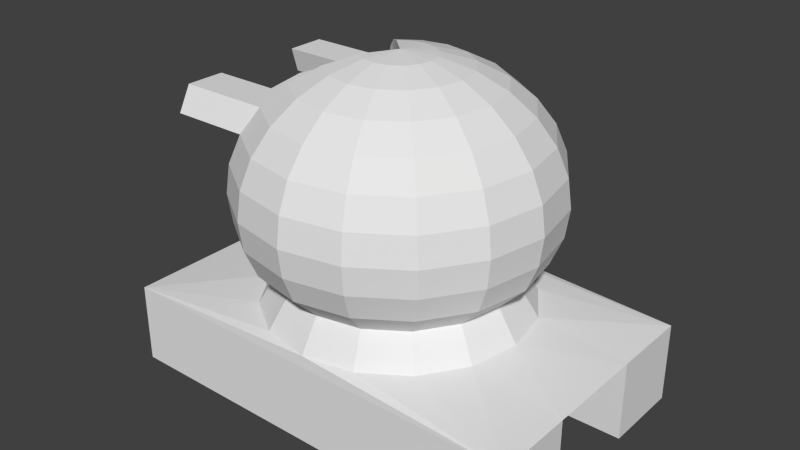 # Source: character.blend  (saved by Blender 2.74.0; exported with 4.5.12 LTS)
import bpy
from mathutils import Matrix  # noqa: F401  (used for matrix-valued properties, if any)

bpy.ops.wm.read_factory_settings(use_empty=True)
scene = bpy.context.scene
scene.name = 'Scene'

# ---- collections
col_collection_1 = bpy.data.collections.new('Collection 1'); scene.collection.children.link(col_collection_1)

# ---- world
world_world = bpy.data.worlds.new('World'); scene.world = world_world
world_world.color = (0.05088, 0.05088, 0.05088)
world_world.use_sun_shadow = False
world_world.sun_shadow_jitter_overblur = 0.0
world_world.cycles.sampling_method = 'MANUAL'
world_world.cycles.sample_map_resolution = 256

# ---- meshes
me_sphere = bpy.data.meshes.new('Sphere')
me_sphere.from_pydata([(-0.7818, 0.9667, -4.226e-08), (-0.901, 0.8085, -3.534e-08), (-0.9749, 0.6321, -2.763e-08), (-1.0, 0.4464, -1.951e-08), (-0.9749, 0.2607, -1.139e-08), (-0.901, 0.08427, -3.684e-09), (-0.7295, -0.08529, 3.438e-09), (-0.8578, -0.2896, 7.967e-08), (-0.7223, 0.9667, -0.2992), (-0.8324, 0.8085, -0.3448), (-0.9007, 0.6321, -0.3731), (-0.9239, 0.4464, -0.3827), (-0.9007, 0.2607, -0.3731), (-0.8324, 0.08427, -0.3448), (-0.674, -0.08529, -0.2792), (-0.7925, -0.2896, -0.3283), (-0.1573, 1.26, -0.1573), (-0.3068, 1.198, -0.3068), (-0.4409, 1.099, -0.4409), (-0.5528, 0.9667, -0.5528), (-0.6371, 0.8085, -0.6371), (-0.6894, 0.6321, -0.6894), (-0.7071, 0.4464, -0.7071), (-0.6894, 0.2607, -0.6894), (-0.6371, 0.08427, -0.6371), (-0.5158, -0.08529, -0.5158), (-0.6066, -0.2896, -0.6066), (-0.08515, 1.26, -0.2056), (-0.166, 1.198, -0.4009), (-0.2386, 1.099, -0.576), (-0.2992, 0.9667, -0.7223), (-0.3448, 0.8085, -0.8324), (-0.3731, 0.6321, -0.9007), (-0.3827, 0.4464, -0.9239), (-0.3731, 0.2607, -0.9007), (-0.3448, 0.08427, -0.8324), (-0.2792, -0.08529, -0.674), (-0.3283, -0.2896, -0.7925), (3.452e-07, 1.26, -0.2225), (4.122e-07, 1.198, -0.4339), (3.675e-07, 1.099, -0.6235), (3.228e-07, 0.9667, -0.7818), (4.122e-07, 0.8085, -0.901), (4.42e-07, 0.6321, -0.9749), (4.42e-07, 0.4464, -1.0), (4.122e-07, 0.2607, -0.9749), (4.42e-07, 0.08427, -0.901), (3.123e-07, -0.08529, -0.7295), (3.344e-07, -0.2896, -0.8578), (0.08516, 1.26, -0.2056), (0.166, 1.198, -0.4009), (0.2386, 1.099, -0.576), (0.2992, 0.9667, -0.7223), (0.3448, 0.8085, -0.8324), (0.3731, 0.6321, -0.9007), (0.3827, 0.4464, -0.9239), (0.3731, 0.2607, -0.9007), (0.3448, 0.08427, -0.8324), (0.2792, -0.08529, -0.674), (0.3283, -0.2896, -0.7925), (0.1573, 1.26, -0.1573), (0.3068, 1.198, -0.3068), (0.4409, 1.099, -0.4409), (0.5528, 0.9667, -0.5528), (0.6371, 0.8085, -0.6371), (0.6894, 0.6321, -0.6894), (0.7071, 0.4464, -0.7071), (0.6894, 0.2607, -0.6894), (0.6371, 0.08427, -0.6371), (0.5158, -0.08529, -0.5158), (0.6066, -0.2896, -0.6066), (0.2056, 1.26, -0.08516), (0.4009, 1.198, -0.166), (0.576, 1.099, -0.2386), (0.7223, 0.9667, -0.2992), (0.8324, 0.8085, -0.3448), (0.9007, 0.6321, -0.3731), (0.9239, 0.4464, -0.3827), (0.9007, 0.2607, -0.3731), (0.8324, 0.08427, -0.3448), (0.674, -0.08529, -0.2792), (0.7925, -0.2896, -0.3283), (0.2225, 1.26, 1.394e-08), (0.4339, 1.198, 1.359e-07), (0.6235, 1.099, 1.253e-07), (0.7818, 0.9667, 4.167e-08), (0.901, 0.8085, 1.678e-07), (0.9749, 0.6321, 2.351e-07), (1.0, 0.4464, 2.134e-07), (0.9749, 0.2607, 2.215e-07), (0.901, 0.08427, 1.994e-07), (0.7295, -0.08529, 8.174e-08), (0.8578, -0.2896, 2.771e-07), (0.2056, 1.26, 0.08516), (0.4009, 1.198, 0.166), (0.576, 1.099, 0.2386), (0.7223, 0.9667, 0.2992), (0.8324, 0.8085, 0.3448), (0.9007, 0.6321, 0.3731), (0.9239, 0.4464, 0.3827), (0.9007, 0.2607, 0.3731), (0.8324, 0.08427, 0.3448), (0.674, -0.08529, 0.2792), (0.7925, -0.2896, 0.3283), (0.1573, 1.26, 0.1573), (0.3068, 1.198, 0.3068), (0.4409, 1.099, 0.4409), (0.5528, 0.9667, 0.5528), (0.6371, 0.8085, 0.6371), (0.6894, 0.6321, 0.6894), (0.7071, 0.4464, 0.7071), (0.6894, 0.2607, 0.6894), (0.6371, 0.08427, 0.6371), (0.5158, -0.08529, 0.5158), (0.6066, -0.2896, 0.6066), (0.08516, 1.26, 0.2056), (0.166, 1.198, 0.4009), (0.2386, 1.099, 0.576), (0.2992, 0.9667, 0.7223), (0.3448, 0.8085, 0.8324), (0.3731, 0.6321, 0.9007), (0.3827, 0.4464, 0.9239), (0.3731, 0.2607, 0.9007), (0.3448, 0.08427, 0.8324), (0.2792, -0.08529, 0.674), (0.3283, -0.2896, 0.7925), (2.185e-07, 1.26, 0.2225), (1.142e-07, 1.198, 0.4339), (6.951e-08, 1.099, 0.6235), (2.48e-08, 0.9667, 0.7818), (2.48e-08, 0.8085, 0.901), (-1.242e-07, 0.6321, 0.9749), (-6.46e-08, 0.4464, 1.0), (-4.999e-09, 0.2607, 0.9749), (2.48e-08, 0.08427, 0.901), (3.419e-08, -0.08529, 0.7295), (-1.408e-08, -0.2896, 0.8578), (2.011e-07, 1.281, 2.45e-07), (-0.08515, 1.26, 0.2056), (-0.166, 1.198, 0.4009), (-0.2386, 1.099, 0.576), (-0.2992, 0.9667, 0.7223), (-0.3448, 0.8085, 0.8324), (-0.3731, 0.6321, 0.9007), (-0.3827, 0.4464, 0.9239), (-0.3731, 0.2607, 0.9007), (-0.3448, 0.08427, 0.8324), (-0.2792, -0.08529, 0.674), (-0.3283, -0.2896, 0.7925), (-0.1573, 1.26, 0.1573), (-0.3068, 1.198, 0.3068), (-0.4409, 1.099, 0.4409), (-0.5528, 0.9667, 0.5528), (-0.6371, 0.8085, 0.6371), (-0.6894, 0.6321, 0.6894), (-0.7071, 0.4464, 0.7071), (-0.6894, 0.2607, 0.6894), (-0.6371, 0.08427, 0.6371), (-0.5158, -0.08529, 0.5158), (-0.6066, -0.2896, 0.6066), (-0.7223, 0.9667, 0.2992), (-0.8324, 0.8085, 0.3448), (-0.9007, 0.6321, 0.3731), (-0.9239, 0.4464, 0.3827), (-0.9007, 0.2607, 0.3731), (-0.8324, 0.08427, 0.3448), (-0.674, -0.08529, 0.2792), (-0.7925, -0.2896, 0.3283), (-1.389, -0.8884, -0.3373), (-1.389, -0.363, -0.3373), (-1.389, -0.8884, -0.8627), (-1.389, -0.363, -0.8627), (1.389, -0.8884, -0.3373), (1.389, -0.363, -0.3373), (1.389, -0.8884, -0.8627), (1.389, -0.363, -0.8627), (1.389, -0.363, 0.3373), (1.389, -0.8884, 0.3373), (1.389, -0.363, 0.8627), (1.389, -0.8884, 0.8627), (-1.389, -0.363, 0.3373), (-1.389, -0.8884, 0.3373), (-1.389, -0.363, 0.8627), (-1.389, -0.8884, 0.8627), (2.011e-07, 0.9667, 2.588e-07), (-0.8324, 0.8085, -0.3448), (-0.9007, 0.6321, -0.3731), (-0.6371, 0.8085, -0.6371), (-0.6894, 0.6321, -0.6894), (-0.6371, 0.8085, 0.6371), (-0.6894, 0.6321, 0.6894), (-0.8324, 0.8085, 0.3448), (-0.9007, 0.6321, 0.3731), (-1.148, 0.9667, -0.2992), (-1.148, 0.8085, -0.3448), (-1.148, 0.9667, -0.5528), (-1.148, 0.8085, -0.6371), (-1.148, 0.9667, 0.5528), (-1.148, 0.8085, 0.6371), (-1.148, 0.9667, 0.2992), (-1.148, 0.8085, 0.3448)], [], [(7, 6, 14, 15), (6, 5, 13, 14), (5, 4, 12, 13), (4, 3, 11, 12), (3, 2, 10, 11), (2, 1, 9, 10), (1, 0, 8, 9), (15, 14, 25, 26), (14, 13, 24, 25), (13, 12, 23, 24), (12, 11, 22, 23), (11, 10, 21, 22), (162, 154, 190, 192), (161, 153, 198, 200), (26, 25, 36, 37), (25, 24, 35, 36), (24, 23, 34, 35), (23, 22, 33, 34), (22, 21, 32, 33), (21, 20, 31, 32), (20, 19, 30, 31), (19, 18, 29, 30), (18, 17, 28, 29), (17, 16, 27, 28), (37, 36, 47, 48), (36, 35, 46, 47), (35, 34, 45, 46), (34, 33, 44, 45), (33, 32, 43, 44), (32, 31, 42, 43), (31, 30, 41, 42), (30, 29, 40, 41), (29, 28, 39, 40), (28, 27, 38, 39), (48, 47, 58, 59), (47, 46, 57, 58), (46, 45, 56, 57), (45, 44, 55, 56), (44, 43, 54, 55), (43, 42, 53, 54), (42, 41, 52, 53), (41, 40, 51, 52), (40, 39, 50, 51), (39, 38, 49, 50), (59, 58, 69, 70), (58, 57, 68, 69), (57, 56, 67, 68), (56, 55, 66, 67), (55, 54, 65, 66), (54, 53, 64, 65), (53, 52, 63, 64), (52, 51, 62, 63), (51, 50, 61, 62), (50, 49, 60, 61), (70, 69, 80, 81), (69, 68, 79, 80), (68, 67, 78, 79), (67, 66, 77, 78), (66, 65, 76, 77), (65, 64, 75, 76), (64, 63, 74, 75), (63, 62, 73, 74), (62, 61, 72, 73), (61, 60, 71, 72), (81, 80, 91, 92), (80, 79, 90, 91), (79, 78, 89, 90), (78, 77, 88, 89), (77, 76, 87, 88), (76, 75, 86, 87), (75, 74, 85, 86), (74, 73, 84, 85), (73, 72, 83, 84), (72, 71, 82, 83), (92, 91, 102, 103), (91, 90, 101, 102), (90, 89, 100, 101), (89, 88, 99, 100), (88, 87, 98, 99), (87, 86, 97, 98), (86, 85, 96, 97), (85, 84, 95, 96), (84, 83, 94, 95), (83, 82, 93, 94), (103, 102, 113, 114), (102, 101, 112, 113), (101, 100, 111, 112), (100, 99, 110, 111), (99, 98, 109, 110), (98, 97, 108, 109), (97, 96, 107, 108), (96, 95, 106, 107), (95, 94, 105, 106), (94, 93, 104, 105), (114, 113, 124, 125), (113, 112, 123, 124), (112, 111, 122, 123), (111, 110, 121, 122), (110, 109, 120, 121), (109, 108, 119, 120), (108, 107, 118, 119), (107, 106, 117, 118), (106, 105, 116, 117), (105, 104, 115, 116), (125, 124, 135, 136), (124, 123, 134, 135), (123, 122, 133, 134), (122, 121, 132, 133), (121, 120, 131, 132), (120, 119, 130, 131), (119, 118, 129, 130), (118, 117, 128, 129), (117, 116, 127, 128), (116, 115, 126, 127), (136, 135, 147, 148), (135, 134, 146, 147), (134, 133, 145, 146), (133, 132, 144, 145), (132, 131, 143, 144), (131, 130, 142, 143), (130, 129, 141, 142), (129, 128, 140, 141), (128, 127, 139, 140), (127, 126, 138, 139), (148, 147, 158, 159), (147, 146, 157, 158), (146, 145, 156, 157), (145, 144, 155, 156), (144, 143, 154, 155), (143, 142, 153, 154), (142, 141, 152, 153), (141, 140, 151, 152), (140, 139, 150, 151), (139, 138, 149, 150), (159, 158, 166, 167), (158, 157, 165, 166), (157, 156, 164, 165), (156, 155, 163, 164), (155, 154, 162, 163), (153, 161, 191, 189), (152, 160, 199, 197), (16, 137, 27), (27, 137, 38), (38, 137, 49), (49, 137, 60), (60, 137, 71), (71, 137, 82), (82, 137, 93), (93, 137, 104), (104, 137, 115), (115, 137, 126), (126, 137, 138), (138, 137, 149), (167, 166, 6, 7), (166, 165, 5, 6), (165, 164, 4, 5), (164, 163, 3, 4), (163, 162, 2, 3), (162, 161, 1, 2), (161, 160, 0, 1), (169, 171, 170, 168), (171, 175, 174, 170), (175, 173, 172, 174), (173, 169, 168, 172), (168, 170, 174, 172), (183, 181, 177, 179), (178, 182, 183, 179), (176, 178, 179, 177), (180, 176, 177, 181), (182, 180, 181, 183), (7, 167, 159, 148, 136, 125, 114, 103, 92, 81, 70, 59, 48, 37, 26, 15), (0, 160, 152, 184, 19, 8), (17, 18, 19, 184, 137, 16), (150, 149, 137, 184, 152, 151), (186, 185, 187, 188), (190, 189, 191, 192), (161, 162, 192, 191), (154, 153, 189, 190), (9, 20, 187, 185), (21, 10, 186, 188), (20, 21, 188, 187), (10, 9, 185, 186), (194, 193, 195, 196), (198, 197, 199, 200), (160, 161, 200, 199), (153, 152, 197, 198), (8, 19, 195, 193), (20, 9, 194, 196), (19, 20, 196, 195), (9, 8, 193, 194), (15, 26, 171, 169), (37, 171, 26), (48, 171, 37), (171, 48, 175), (48, 59, 175), (59, 70, 175), (175, 70, 81, 173), (173, 169, 15, 81), (167, 180, 182, 159), (148, 159, 182), (136, 148, 182), (182, 178, 136), (136, 178, 125), (125, 178, 114), (103, 114, 178, 176), (176, 180, 167, 103), (176, 180, 169, 173), (81, 92, 103, 176, 173), (7, 15, 169, 180, 167)])
me_sphere.use_remesh_preserve_volume = False
me_sphere.use_remesh_preserve_attributes = False
me_sphere.use_mirror_vertex_groups = False
me_sphere.update()

# ---- objects
ob_sphere = bpy.data.objects.new('Sphere', me_sphere)

# ---- transforms, parenting, visibility, modifiers, constraints
ob_sphere.location = (0.0, 0.0, 0.0)
ob_sphere.rotation_euler = (1.571, 0.0, 0.0)
ob_sphere.lineart.crease_threshold = 0.0

# ---- collection membership
col_collection_1.objects.link(ob_sphere)

# ---- scene / render settings (as saved in the file)
scene.frame_start = 1; scene.frame_end = 250; scene.frame_set(0)
scene.render.engine = 'BLENDER_EEVEE_NEXT'
scene.render.resolution_percentage = 50
scene.render.dither_intensity = 0.0
scene.cycles.use_denoising = False
scene.cycles.samples = 10
scene.cycles.sampling_pattern = 'TABULATED_SOBOL'
scene.cycles.light_sampling_threshold = 0.0
scene.cycles.use_adaptive_sampling = False
scene.cycles.use_light_tree = False
scene.cycles.blur_glossy = 0.0
scene.cycles.pixel_filter_type = 'GAUSSIAN'
scene.cycles.sample_clamp_indirect = 0.0
scene.view_settings.view_transform = 'Standard'
bpy.context.view_layer.update()

# ---- added for rendering (the .blend has no active camera and no usable light): camera, sun
cam_auto = bpy.data.cameras.new('AutoCamera')
cam_auto.lens = 50.0
cam_auto.sensor_width = 36.0
cam_auto.clip_end = 1000.0
ob_auto_camera = bpy.data.objects.new('AutoCamera', cam_auto)
scene.collection.objects.link(ob_auto_camera)
ob_auto_camera.location = (3.74913, -4.49896, 3.19559)
ob_auto_camera.rotation_euler = (1.09748, -7.21219e-08, 0.694738)
scene.camera = ob_auto_camera
light_auto_sun = bpy.data.lights.new('AutoSun', 'SUN')
light_auto_sun.energy = 3.0
light_auto_sun.angle = 0.0523599
ob_auto_sun = bpy.data.objects.new('AutoSun', light_auto_sun)
scene.collection.objects.link(ob_auto_sun)
ob_auto_sun.rotation_euler = (0.872665, 0.174533, 0.523599)
bpy.context.view_layer.update()
